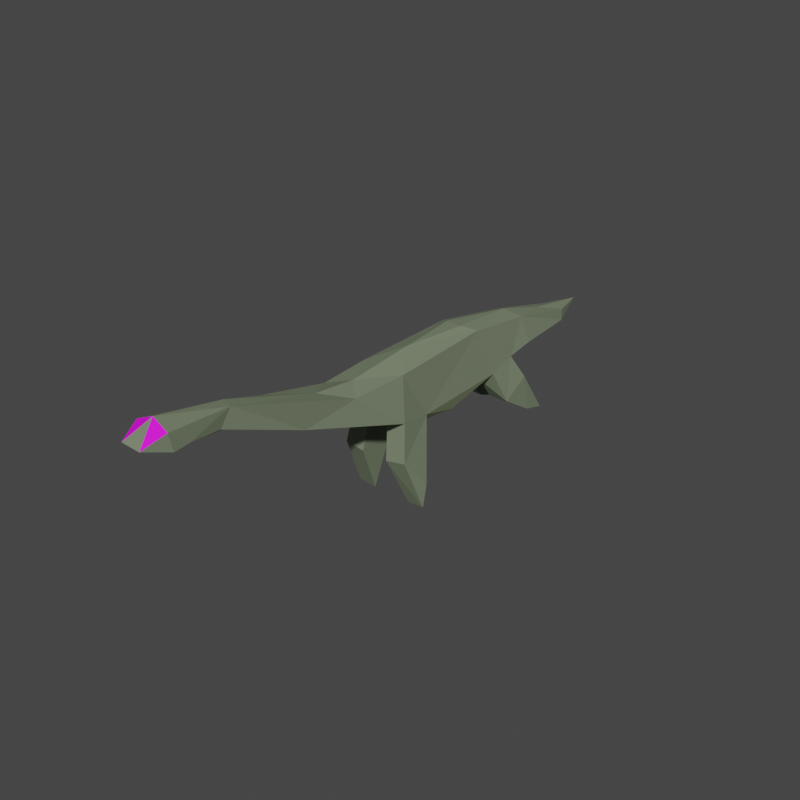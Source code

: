 # Source: SwimmyPlesiosaur.blend  (saved by Blender 2.83.19; exported with 4.5.12 LTS)
import bpy
from mathutils import Matrix  # noqa: F401  (used for matrix-valued properties, if any)

bpy.ops.wm.read_factory_settings(use_empty=True)
scene = bpy.context.scene
scene.name = 'Scene'

# ---- collections
col_collection = bpy.data.collections.new('Collection'); scene.collection.children.link(col_collection)

# ---- images (referenced by path relative to the original .blend; pixels are not part of the script)
import os
ASSET_DIR = os.environ.get("B2B_ASSET_DIR", "")  # directory of the original .blend (textures are referenced by path, not embedded)
HERE = os.path.dirname(os.path.abspath(__file__))  # packed textures are extracted next to this script under _unpacked/

def load_image(name, relpath, width, height, colorspace="sRGB"):
    """Load a texture the original file referenced (path relative to the .blend, or extracted next to this script)."""
    p = next((c for c in (os.path.join(HERE, relpath), os.path.join(ASSET_DIR, relpath)) if relpath and os.path.exists(c)), "")
    if p:
        img = bpy.data.images.load(p, check_existing=True)
        img.name = name
    else:  # same state as the original file: an image datablock whose file is absent (Cycles renders it pink)
        img = bpy.data.images.new(name, width, height)
        img.source = "FILE"
        img.filepath = "//" + (relpath or name)
    img.colorspace_settings.name = colorspace
    return img
img_eye_soft_shading_png = load_image('eye_soft_shading.png', 'Textures/eye_soft_shading.png', 1024, 1024, 'sRGB')

# ---- materials (node trees are filled in below, after node groups)
mat_topskin = bpy.data.materials.new('TopSkin')
mat_topskin.use_transparent_shadow = False
mat_bottomskin = bpy.data.materials.new('BottomSkin')
mat_bottomskin.use_transparent_shadow = False
mat_swimmyplesiosaureye = bpy.data.materials.new('SwimmyPlesiosaurEye')
mat_swimmyplesiosaureye.use_transparent_shadow = False

# ---- material node trees
mat_topskin.use_nodes = True; mat_topskin.node_tree.nodes.clear()
_N = mat_topskin.node_tree.nodes; _L = mat_topskin.node_tree.links
n0 = _N.new('ShaderNodeBsdfPrincipled'); n0.name = 'Principled BSDF'; n0.location = (10, 300)
n0.distribution = 'GGX'
n0.subsurface_method = 'BURLEY'
n0.inputs[0].default_value = (0.1912, 0.2307, 0.15, 1.0)
n0.inputs[3].default_value = 1.45
n0.inputs[27].default_value = (0.0, 0.0, 0.0, 1.0)
n0.inputs[28].default_value = 1.0
n1 = _N.new('ShaderNodeOutputMaterial'); n1.name = 'Material Output'; n1.location = (300, 300)
_L.new(n0.outputs[0], n1.inputs[0])
n1.is_active_output = True
mat_bottomskin.use_nodes = True; mat_bottomskin.node_tree.nodes.clear()
_N = mat_bottomskin.node_tree.nodes; _L = mat_bottomskin.node_tree.links
n0 = _N.new('ShaderNodeBsdfPrincipled'); n0.name = 'Principled BSDF'; n0.location = (10, 300)
n0.distribution = 'GGX'
n0.subsurface_method = 'BURLEY'
n0.inputs[0].default_value = (0.6356, 0.7613, 0.4307, 1.0)
n0.inputs[3].default_value = 1.45
n0.inputs[27].default_value = (0.0, 0.0, 0.0, 1.0)
n0.inputs[28].default_value = 1.0
n1 = _N.new('ShaderNodeOutputMaterial'); n1.name = 'Material Output'; n1.location = (300, 300)
_L.new(n0.outputs[0], n1.inputs[0])
n1.is_active_output = True
mat_swimmyplesiosaureye.use_nodes = True; mat_swimmyplesiosaureye.node_tree.nodes.clear()
_N = mat_swimmyplesiosaureye.node_tree.nodes; _L = mat_swimmyplesiosaureye.node_tree.links
n0 = _N.new('ShaderNodeBsdfPrincipled'); n0.name = 'Principled BSDF'; n0.location = (10, 300)
n0.distribution = 'GGX'
n0.subsurface_method = 'BURLEY'
n0.inputs[3].default_value = 1.45
n0.inputs[27].default_value = (0.0, 0.0, 0.0, 1.0)
n0.inputs[28].default_value = 1.0
n1 = _N.new('ShaderNodeOutputMaterial'); n1.name = 'Material Output'; n1.location = (300, 300)
n2 = _N.new('ShaderNodeTexImage'); n2.name = 'Image Texture'; n2.location = (-280, 280)
n2.image = img_eye_soft_shading_png
_L.new(n0.outputs[0], n1.inputs[0])
_L.new(n2.outputs[0], n0.inputs[0])
n1.is_active_output = True

# ---- world
world_world = bpy.data.worlds.new('World'); scene.world = world_world
world_world.use_nodes = True; world_world.node_tree.nodes.clear()
_N = world_world.node_tree.nodes; _L = world_world.node_tree.links
n0 = _N.new('ShaderNodeOutputWorld'); n0.name = 'World Output'; n0.location = (300, 300)
n1 = _N.new('ShaderNodeBackground'); n1.name = 'Background'; n1.location = (10, 300)
n1.inputs[0].default_value = (0.05088, 0.05088, 0.05088, 1.0)
_L.new(n1.outputs[0], n0.inputs[0])
n0.is_active_output = True
world_world.color = (0.05088, 0.05088, 0.05088)
world_world.use_sun_shadow = False
world_world.sun_shadow_jitter_overblur = 0.0

# ---- meshes
me_plane = bpy.data.meshes.new('Plane')
me_plane.from_pydata([(-5.714, 2.732, 1.297), (-4.267, -1.146, 1.621), (-7.127, -0.3325, 1.6), (-0.4092, -0.6333, 1.6), (1.883, -0.2605, 1.855), (1.382, 2.529, 1.479), (-10.82, 1.916, 0.9902), (-10.77, 0.3642, 1.6), (-11.98, -0.1112, 1.192), (-15.84, 0.7519, 0.8303), (-16.48, 0.01189, 0.7613), (8.524, 1.723, 0.7586), (4.791, 2.356, 1.415), (13.97, 3.991, 0.5822), (10.32, 4.013, 0.5853), (17.07, 4.414, 1.091), (17.49, 5.453, 1.082), (-0.4992, -0.7289, -1.609), (-5.718, 2.734, -1.293), (-7.08, -0.5606, -1.615), (1.895, -0.2547, -1.928), (1.516, 2.514, -1.497), (-8.98, -0.03167, -1.6), (-10.99, 1.848, -0.943), (-11.23, 0.134, -1.437), (-16.1, 0.7216, -0.8224), (-16.01, -0.05012, -0.8594), (8.532, 1.727, -0.7606), (5.238, 2.437, -1.308), (14.01, 4.002, -0.5812), (13.22, 4.898, -0.4751), (17.49, 5.452, -1.084), (18.81, 4.879, -0.6468), (1.902, -0.335, -0.6667), (1.902, -0.335, 0.6667), (-8.98, -1.032, 0.6667), (-11.05, -0.3316, -0.6967), (-11.07, -0.3231, 0.7063), (-5.158, 3.061, 0.5604), (-5.0, 3.064, -0.5246), (-18.86, 0.4975, -0.02305), (18.75, 4.894, 0.6834), (12.95, 3.519, 2.522e-07), (-7.127, -1.332, -0.6667), (-7.127, -1.332, 0.6667), (-10.17, 2.427, -0.05628), (12.94, 4.919, 0.2921), (17.4, 5.906, 1.519e-07), (-0.3395, -1.604, 0.7058), (-0.3691, -1.612, -0.6964), (-4.145, -2.157, -0.6494), (-4.422, -2.129, 0.6516), (3.996, 2.695, 2.875e-07), (16.26, 4.386, -1.002), (-0.5717, 3.112, 2.92e-07), (6.13, 0.6372, -1.326e-07), (-16.52, -0.3244, 0.001084), (6.936, 3.011, 3.686e-07), (17.23, 4.338, -1.059), (-14.09, 1.267, 2.828e-07), (-8.925, -0.1026, 1.686), (-8.309, -2.918, 2.012), (-10.06, -1.717, -2.0), (-8.162, -2.778, -2.0), (-9.293, -1.005, -0.666), (-12.24, -4.723, 0.7207), (-8.162, -2.778, -0.6667), (2.28, -2.869, -0.8641), (-10.56, -4.251, -2.009), (-12.33, -4.859, -0.7624), (-9.054, -3.508, 0.6251), (-10.44, -4.206, -0.6544), (-12.39, -4.98, 1.895), (2.242, -2.636, -2.219), (-12.26, -4.759, -1.913), (0.5487, -4.691, -2.479), (2.236, -2.668, 2.221), (2.277, -2.847, 0.9005), (0.7971, -6.029, 2.508), (0.7897, -6.169, 1.288), (0.7948, -6.182, -1.309), (0.8265, -6.109, -2.451)], [], [(2, 1, 0), (8, 6, 9), (10, 9, 40), (12, 4, 11), (14, 11, 13), (16, 15, 41), (17, 19, 18), (18, 21, 17), (22, 24, 23), (24, 26, 23), (26, 40, 25), (21, 28, 20), (28, 30, 27), (3, 5, 0, 1), (45, 39, 18), (46, 47, 30), (40, 26, 56), (49, 50, 17), (53, 42, 29), (59, 45, 23), (47, 31, 30), (55, 20, 27), (52, 57, 28), (42, 55, 27), (45, 18, 23), (57, 46, 30), (14, 46, 57), (15, 58, 32), (11, 55, 42), (58, 15, 53), (12, 57, 52), (48, 34, 77), (8, 56, 37), (11, 4, 55), (46, 16, 47), (13, 42, 15), (40, 56, 10), (47, 41, 32), (41, 15, 32), (55, 34, 33), (64, 22, 62), (35, 65, 60), (48, 79, 78), (49, 80, 67), (49, 17, 75), (60, 72, 61), (70, 61, 72), (75, 73, 81), (75, 81, 80), (0, 6, 60, 2), (5, 3, 4), (15, 16, 46, 13), (60, 6, 7), (7, 6, 8), (8, 9, 10), (5, 4, 12), (12, 11, 14), (14, 13, 46), (22, 23, 18, 19), (17, 21, 20), (53, 29, 30, 31), (26, 25, 23), (28, 27, 20), (30, 29, 27), (22, 64, 36, 24), (31, 58, 53), (31, 32, 58), (33, 20, 55), (21, 54, 52, 28), (47, 32, 31), (43, 19, 50), (18, 39, 54, 21), (26, 24, 36, 56), (73, 75, 17, 20), (63, 62, 22, 19), (50, 19, 17), (59, 23, 25), (57, 30, 28), (64, 43, 44, 35), (59, 25, 40), (42, 27, 29), (11, 42, 13), (9, 59, 40), (64, 66, 43), (38, 45, 6, 0), (14, 57, 12), (49, 33, 34, 48), (10, 56, 8), (59, 9, 6, 45), (37, 56, 36), (54, 38, 0, 5), (52, 54, 5, 12), (38, 54, 39), (15, 42, 53), (48, 3, 1, 51), (50, 49, 48, 51), (44, 51, 1, 2), (8, 37, 7), (43, 50, 51, 44), (37, 35, 60, 7), (41, 47, 16), (38, 39, 45), (36, 64, 35, 37), (68, 74, 62, 63), (4, 34, 55), (70, 65, 35, 44), (61, 70, 44, 2), (63, 19, 43, 66), (60, 61, 2), (76, 4, 3, 78), (49, 67, 33), (67, 73, 20, 33), (77, 34, 4, 76), (74, 69, 64, 62), (48, 78, 3), (60, 65, 72), (71, 66, 64, 69), (71, 68, 63, 66), (69, 74, 68, 71), (78, 79, 77, 76), (70, 72, 65), (75, 80, 49), (48, 77, 79), (81, 73, 67, 80)])
me_plane.polygons.foreach_set('material_index', [0, 0, 0, 0, 0, 0, 0, 0, 0, 0, 0, 0, 0, 0, 0, 0, 0, 1, 0, 0, 0, 0, 0, 1, 0, 0, 0, 1, 1, 1, 0, 0, 1, 0, 0, 0, 0, 0, 1, 1, 0, 0, 0, 0, 0, 0, 0, 0, 0, 0, 0, 0, 0, 0, 0, 0, 0, 0, 0, 0, 0, 0, 0, 0, 0, 0, 0, 1, 0, 2, 1, 0, 1, 0, 0, 1, 0, 0, 1, 0, 0, 0, 0, 0, 0, 0, 1, 1, 0, 1, 0, 0, 0, 1, 1, 1, 1, 0, 1, 0, 2, 0, 1, 0, 1, 0, 0, 0, 0, 0, 0, 0, 0, 0, 0, 0, 0, 0, 0, 0, 0, 0, 0, 0])
_uv = me_plane.uv_layers.new(name='UVMap')
_uv.uv.foreach_set('vector', [0.0, 0.0, 0.356, 0.0, 0.08492, 1.0, 0.0, 0.0, 0.0, 1.0, 0.0, 1.0, 0.0, 0.0, 0.0, 1.0, 0.0, -0.02126, 1.0, 1.0, 1.0, 0.0, 1.0, 0.0, 1.0, 1.0, 1.0, 0.0, 1.0, 0.0, 1.0, 1.0, 1.0, 0.0, 1.0, 0.3337, 1.0, 0.0, 0.0, 0.0, 0.08877, 1.0, 0.08877, 1.0, 1.0, 1.0, 1.0, 0.0, 0.0, 0.0, 0.0, 0.0, 0.0, 1.0, 0.0, 0.0, 0.0, 0.0, 0.0, 1.0, 0.0, 0.0, 0.0, -0.02126, 0.0, 1.0, 1.0, 1.0, 1.0, 1.0, 1.0, 0.0, 1.0, 1.0, 1.0, 1.0, 1.0, 0.0, 1.0, 0.0, 1.0, 1.0, 0.08492, 1.0, 0.356, 0.0, 0.0, 1.0, 0.0888, 1.0, 0.08877, 1.0, 1.0, 1.0, 1.0, 1.0, 1.0, 1.0, 0.0, -0.02126, 0.0, 0.0, 0.0, 0.0, 1.0, 0.0, 0.3496, 0.0, 1.0, 0.0, 1.0, 0.0, 1.0, 0.0, 1.0, 0.0, 0.0, 1.0, 0.0, 1.0, 0.0, 1.0, 1.0, 1.0, 1.0, 1.0, 1.0, 1.0, 1.0, 0.0, 1.0, 0.0, 1.0, 0.0, 1.0, 1.0, 1.0, 1.0, 1.0, 1.0, 1.0, 0.0, 1.0, 0.0, 1.0, 0.0, 0.0, 1.0, 0.08877, 1.0, 0.0, 1.0, 1.0, 1.0, 1.0, 1.0, 1.0, 1.0, 1.0, 1.0, 1.0, 1.0, 1.0, 1.0, 1.0, 0.0, 1.0, 0.0, 1.0, 0.2793, 1.0, 0.0, 1.0, 0.0, 1.0, 0.0, 1.0, 0.0, 1.0, 0.0, 1.0, 0.0, 1.0, 1.0, 1.0, 1.0, 1.0, 1.0, 1.0, 0.0, 1.0, 0.0, 1.0, 0.0, 0.0, 0.0, 0.0, 0.0, 0.0, 0.0, 1.0, 0.0, 1.0, 0.0, 1.0, 0.0, 1.0, 1.0, 1.0, 1.0, 1.0, 1.0, 1.0, 0.0, 1.0, 0.0, 1.0, 0.0, 0.0, -0.02126, 0.0, 0.0, 0.0, 0.0, 1.0, 1.0, 1.0, 0.3337, 1.0, 0.2793, 1.0, 0.3337, 1.0, 0.0, 1.0, 0.2793, 1.0, 0.0, 1.0, 0.0, 1.0, 0.0, 0.0, 0.0, 0.0, 0.0, 0.0, 0.0, 0.0, 0.0, 0.0, 0.0, 0.0, 0.0, 1.0, 0.0, 1.0, 0.0, 1.0, 0.0, 1.0, 0.0, 1.0, 0.0, 1.0, 0.0, 1.0, 0.0, 1.0, 0.0, 1.0, 0.0, 0.0, 0.0, 0.0, 0.0, 0.0, 0.0, 0.0, 0.0, 0.0, 0.0, 0.0, 0.0, 1.0, 0.0, 1.0, 0.0, 1.0, 0.0, 1.0, 0.0, 1.0, 0.0, 1.0, 0.0, 0.08492, 1.0, 0.0, 1.0, 0.0, 0.0, 0.0, 0.0, 1.0, 1.0, 1.0, 0.0, 1.0, 0.0, 1.0, 0.0, 1.0, 1.0, 1.0, 1.0, 1.0, 0.0, 0.0, 0.0, 0.0, 1.0, 0.0, 0.0, 0.0, 0.0, 0.0, 1.0, 0.0, 0.0, 0.0, 0.0, 0.0, 1.0, 0.0, 0.0, 1.0, 1.0, 1.0, 0.0, 1.0, 1.0, 1.0, 1.0, 1.0, 0.0, 1.0, 1.0, 1.0, 1.0, 1.0, 0.0, 1.0, 1.0, 0.0, 0.0, 0.0, 1.0, 0.08877, 1.0, 0.0, 0.0, 1.0, 0.0, 1.0, 1.0, 1.0, 0.0, 1.0, 0.0, 1.0, 0.0, 1.0, 1.0, 1.0, 1.0, 0.0, 0.0, 0.0, 1.0, 0.0, 1.0, 1.0, 1.0, 1.0, 0.0, 1.0, 0.0, 1.0, 1.0, 1.0, 0.0, 1.0, 0.0, 0.0, 0.0, 0.0, 0.0, 0.0, 0.0, 0.0, 0.0, 1.0, 1.0, 1.0, 0.0, 1.0, 0.0, 1.0, 1.0, 1.0, 0.2793, 1.0, 0.0, 1.0, 0.0, 1.0, 0.0, 1.0, 0.0, 1.0, 1.0, 1.0, 1.0, 1.0, 1.0, 1.0, 1.0, -0.1726, 0.3777, 1.117, -0.123, 0.886, 1.33, 0.0, 0.0, 0.0, 0.0, 0.3496, 0.0, 0.08877, 1.0, 0.0888, 1.0, 1.0, 1.0, 1.0, 1.0, 0.0, 0.0, 0.0, 0.0, 0.0, 0.0, 0.0, 0.0, 1.0, 0.0, 1.0, 0.0, 1.0, 0.0, 1.0, 0.0, 0.0, 0.0, 0.0, 0.0, 0.0, 0.0, 0.0, 0.0, 0.3496, 0.0, 0.0, 0.0, 1.0, 0.0, 0.0, 1.0, 0.0, 1.0, 0.0, 1.0, 1.0, 1.0, 1.0, 1.0, 1.0, 1.0, 0.0, 0.0, 0.0, 0.0, 0.0, 0.0, 0.0, 0.0, 0.0, 1.0, 0.0, 1.0, 0.0, -0.02126, 1.0, 0.0, 1.0, 0.0, 1.0, 0.0, 1.0, 0.0, 1.0, 0.0, 1.0, 0.0, 0.0, 1.0, 0.0, 1.0, 0.0, -0.02126, 0.0, 0.0, 0.0, 0.0, 0.0, 0.0, 0.1033, 1.0, 0.0, 1.0, 0.0, 1.0, 0.08492, 1.0, 1.0, 1.0, 1.0, 1.0, 1.0, 1.0, 1.0, 0.0, 1.0, 0.0, 1.0, 0.0, 1.0, 0.0, 0.0, 0.0, 0.0, 0.0, 0.0, 0.0, 0.0, 1.0, 0.0, 1.0, 0.0, 1.0, 0.0, 1.0, 0.0, 0.0, 0.0, 0.0, 0.0, 0.0, 1.0, 1.0, 0.1033, 1.0, 0.08492, 1.0, 1.0, 1.0, 1.0, 1.0, 1.0, 1.0, 1.0, 1.0, 1.0, 1.0, 0.1033, 1.0, 1.0, 1.0, 0.0888, 1.0, 1.0, 0.0, 1.0, 0.0, 1.0, 0.0, 1.0, 0.0, 1.0, 0.0, 0.356, 0.0, 0.2733, 0.0, 0.3496, 0.0, 1.0, 0.0, 1.0, 0.0, 0.2733, 0.0, 0.0, 0.0, 0.2733, 0.0, 0.356, 0.0, 0.0, 0.0, 0.0, 0.0, 0.0, 0.0, 0.0, 0.0, 0.0, 0.0, 0.3496, 0.0, 0.2733, 0.0, 0.0, 0.0, 0.0, 0.0, 0.0, 0.0, 0.0, 0.0, 0.0, 0.0, 1.127, -0.1205, -0.1352, 0.3773, 0.8891, 1.327, 0.1033, 1.0, 0.0888, 1.0, 0.0, 1.0, 0.0, 0.0, 0.0, 0.0, 0.0, 0.0, 0.0, 0.0, 0.0, 0.0, 0.0, 0.0, 0.0, 0.0, 0.0, 0.0, 1.0, 0.0, 1.0, 0.0, 1.0, 0.0, 0.0, 0.0, 0.0, 0.0, 0.0, 0.0, 0.0, 0.0, 0.0, 0.0, 0.0, 0.0, 0.0, 0.0, 0.0, 0.0, 0.0, 0.0, 0.0, 0.0, 0.0, 0.0, 0.0, 0.0, 0.0, 0.0, 0.0, 0.0, 0.0, 0.0, 1.0, 0.0, 1.0, 0.0, 1.0, 0.0, 1.0, 0.0, 1.0, 0.0, 1.0, 0.0, 1.0, 0.0, 1.0, 0.0, 1.0, 0.0, 1.0, 0.0, 1.0, 0.0, 1.0, 0.0, 1.0, 0.0, 1.0, 0.0, 1.0, 0.0, 0.0, 0.0, 0.0, 0.0, 0.0, 0.0, 0.0, 0.0, 1.0, 0.0, 1.0, 0.0, 1.0, 0.0, 0.0, 0.0, 0.0, 0.0, 0.0, 0.0, 0.0, 0.0, 0.0, 0.0, 0.0, 0.0, 0.0, 0.0, 0.0, 0.0, 0.0, 0.0, 0.0, 0.0, 0.0, 0.0, 0.0, 0.0, 0.0, 0.0, 0.0, 0.0, 0.0, 0.0, 1.0, 0.0, 1.0, 0.0, 1.0, 0.0, 1.0, 0.0, 0.0, 0.0, 0.0, 0.0, 0.0, 0.0, 1.0, 0.0, 1.0, 0.0, 1.0, 0.0, 1.0, 0.0, 1.0, 0.0, 1.0, 0.0, 1.0, 0.0, 1.0, 0.0, 1.0, 0.0, 1.0, 0.0])
_ca = me_plane.color_attributes.new('Col', 'BYTE_COLOR', 'CORNER')
_ca.data.foreach_set('color', [1.0, 1.0, 1.0, 1.0, 1.0, 1.0, 1.0, 1.0, 1.0, 1.0, 1.0, 1.0, 1.0, 1.0, 1.0, 1.0, 1.0, 1.0, 1.0, 1.0, 1.0, 1.0, 1.0, 1.0, 1.0, 1.0, 1.0, 1.0, 1.0, 1.0, 1.0, 1.0, 1.0, 1.0, 1.0, 1.0, 1.0, 1.0, 1.0, 1.0, 1.0, 1.0, 1.0, 1.0, 1.0, 1.0, 1.0, 1.0, 1.0, 1.0, 1.0, 1.0, 1.0, 1.0, 1.0, 1.0, 1.0, 1.0, 1.0, 1.0, 1.0, 1.0, 1.0, 1.0, 1.0, 1.0, 1.0, 1.0, 1.0, 1.0, 1.0, 1.0, 1.0, 1.0, 1.0, 1.0, 1.0, 1.0, 1.0, 1.0, 1.0, 1.0, 1.0, 1.0, 1.0, 1.0, 1.0, 1.0, 1.0, 1.0, 1.0, 1.0, 1.0, 1.0, 1.0, 1.0, 1.0, 1.0, 1.0, 1.0, 1.0, 1.0, 1.0, 1.0, 1.0, 1.0, 1.0, 1.0, 1.0, 1.0, 1.0, 1.0, 1.0, 1.0, 1.0, 1.0, 1.0, 1.0, 1.0, 1.0, 1.0, 1.0, 1.0, 1.0, 1.0, 1.0, 1.0, 1.0, 1.0, 1.0, 1.0, 1.0, 1.0, 1.0, 1.0, 1.0, 1.0, 1.0, 1.0, 1.0, 1.0, 1.0, 1.0, 1.0, 1.0, 1.0, 1.0, 1.0, 1.0, 1.0, 1.0, 1.0, 1.0, 1.0, 1.0, 1.0, 1.0, 1.0, 1.0, 1.0, 1.0, 1.0, 1.0, 1.0, 1.0, 1.0, 1.0, 1.0, 1.0, 1.0, 1.0, 1.0, 1.0, 1.0, 1.0, 1.0, 1.0, 1.0, 1.0, 1.0, 1.0, 1.0, 1.0, 1.0, 1.0, 1.0, 1.0, 1.0, 1.0, 1.0, 1.0, 1.0, 1.0, 1.0, 1.0, 1.0, 1.0, 1.0, 1.0, 1.0, 1.0, 1.0, 1.0, 1.0, 1.0, 1.0, 1.0, 1.0, 1.0, 1.0, 1.0, 1.0, 1.0, 1.0, 1.0, 1.0, 1.0, 1.0, 1.0, 1.0, 1.0, 1.0, 1.0, 1.0, 1.0, 1.0, 1.0, 1.0, 1.0, 1.0, 1.0, 1.0, 1.0, 1.0, 1.0, 1.0, 1.0, 1.0, 1.0, 1.0, 1.0, 1.0, 1.0, 1.0, 1.0, 1.0, 1.0, 1.0, 1.0, 1.0, 1.0, 1.0, 1.0, 1.0, 1.0, 1.0, 1.0, 1.0, 1.0, 1.0, 1.0, 1.0, 1.0, 1.0, 1.0, 1.0, 1.0, 1.0, 1.0, 1.0, 1.0, 1.0, 1.0, 1.0, 1.0, 1.0, 1.0, 1.0, 1.0, 1.0, 1.0, 1.0, 1.0, 1.0, 1.0, 1.0, 1.0, 1.0, 1.0, 1.0, 1.0, 1.0, 1.0, 1.0, 1.0, 1.0, 1.0, 1.0, 1.0, 1.0, 1.0, 1.0, 1.0, 1.0, 1.0, 1.0, 1.0, 1.0, 1.0, 1.0, 1.0, 1.0, 1.0, 1.0, 1.0, 1.0, 1.0, 1.0, 1.0, 1.0, 1.0, 1.0, 1.0, 1.0, 1.0, 1.0, 1.0, 1.0, 1.0, 1.0, 1.0, 1.0, 1.0, 1.0, 1.0, 1.0, 1.0, 1.0, 1.0, 1.0, 1.0, 1.0, 1.0, 1.0, 1.0, 1.0, 1.0, 1.0, 1.0, 1.0, 1.0, 1.0, 1.0, 1.0, 1.0, 1.0, 1.0, 1.0, 1.0, 1.0, 1.0, 1.0, 1.0, 1.0, 1.0, 1.0, 1.0, 1.0, 1.0, 1.0, 1.0, 1.0, 1.0, 1.0, 1.0, 1.0, 1.0, 1.0, 1.0, 1.0, 1.0, 1.0, 1.0, 1.0, 1.0, 1.0, 1.0, 1.0, 1.0, 1.0, 1.0, 1.0, 1.0, 1.0, 1.0, 1.0, 1.0, 1.0, 1.0, 1.0, 1.0, 1.0, 1.0, 1.0, 1.0, 1.0, 1.0, 1.0, 1.0, 1.0, 1.0, 1.0, 1.0, 1.0, 1.0, 1.0, 1.0, 1.0, 1.0, 1.0, 1.0, 1.0, 1.0, 1.0, 1.0, 1.0, 1.0, 1.0, 1.0, 1.0, 1.0, 1.0, 1.0, 1.0, 1.0, 1.0, 1.0, 1.0, 1.0, 1.0, 1.0, 1.0, 1.0, 1.0, 1.0, 1.0, 1.0, 1.0, 1.0, 1.0, 1.0, 1.0, 1.0, 1.0, 1.0, 1.0, 1.0, 1.0, 1.0, 1.0, 1.0, 1.0, 1.0, 1.0, 1.0, 1.0, 1.0, 1.0, 1.0, 1.0, 1.0, 1.0, 1.0, 1.0, 1.0, 1.0, 1.0, 1.0, 1.0, 1.0, 1.0, 1.0, 1.0, 1.0, 1.0, 1.0, 1.0, 1.0, 1.0, 1.0, 1.0, 1.0, 1.0, 1.0, 1.0, 1.0, 1.0, 1.0, 1.0, 1.0, 1.0, 1.0, 1.0, 1.0, 1.0, 1.0, 1.0, 1.0, 1.0, 1.0, 1.0, 1.0, 1.0, 1.0, 1.0, 1.0, 1.0, 1.0, 1.0, 1.0, 1.0, 1.0, 1.0, 1.0, 1.0, 1.0, 1.0, 1.0, 1.0, 1.0, 1.0, 1.0, 1.0, 1.0, 1.0, 1.0, 1.0, 1.0, 1.0, 1.0, 1.0, 1.0, 1.0, 1.0, 1.0, 1.0, 1.0, 1.0, 1.0, 1.0, 1.0, 1.0, 1.0, 1.0, 1.0, 1.0, 1.0, 1.0, 1.0, 1.0, 1.0, 1.0, 1.0, 1.0, 1.0, 1.0, 1.0, 1.0, 1.0, 1.0, 1.0, 1.0, 1.0, 1.0, 1.0, 1.0, 1.0, 1.0, 1.0, 1.0, 1.0, 1.0, 1.0, 1.0, 1.0, 1.0, 1.0, 1.0, 1.0, 1.0, 1.0, 1.0, 1.0, 1.0, 1.0, 1.0, 1.0, 1.0, 1.0, 1.0, 1.0, 1.0, 1.0, 1.0, 1.0, 1.0, 1.0, 1.0, 1.0, 1.0, 1.0, 1.0, 1.0, 1.0, 1.0, 1.0, 1.0, 1.0, 1.0, 1.0, 1.0, 1.0, 1.0, 1.0, 1.0, 1.0, 1.0, 1.0, 1.0, 1.0, 1.0, 1.0, 1.0, 1.0, 1.0, 1.0, 1.0, 1.0, 1.0, 1.0, 1.0, 1.0, 1.0, 1.0, 1.0, 1.0, 1.0, 1.0, 1.0, 1.0, 1.0, 1.0, 1.0, 1.0, 1.0, 1.0, 1.0, 1.0, 1.0, 1.0, 1.0, 1.0, 1.0, 1.0, 1.0, 1.0, 1.0, 1.0, 1.0, 1.0, 1.0, 1.0, 1.0, 1.0, 1.0, 1.0, 1.0, 1.0, 1.0, 1.0, 1.0, 1.0, 1.0, 1.0, 1.0, 1.0, 1.0, 1.0, 1.0, 1.0, 1.0, 1.0, 1.0, 1.0, 1.0, 1.0, 1.0, 1.0, 1.0, 1.0, 1.0, 1.0, 1.0, 1.0, 1.0, 1.0, 1.0, 1.0, 1.0, 1.0, 1.0, 1.0, 1.0, 1.0, 1.0, 1.0, 1.0, 1.0, 1.0, 1.0, 1.0, 1.0, 1.0, 1.0, 1.0, 1.0, 1.0, 1.0, 1.0, 1.0, 1.0, 1.0, 1.0, 1.0, 1.0, 1.0, 1.0, 1.0, 1.0, 1.0, 1.0, 1.0, 1.0, 1.0, 1.0, 1.0, 1.0, 1.0, 1.0, 1.0, 1.0, 1.0, 1.0, 1.0, 1.0, 1.0, 1.0, 1.0, 1.0, 1.0, 1.0, 1.0, 1.0, 1.0, 1.0, 1.0, 1.0, 1.0, 1.0, 1.0, 1.0, 1.0, 1.0, 1.0, 1.0, 1.0, 1.0, 1.0, 1.0, 1.0, 1.0, 1.0, 1.0, 1.0, 1.0, 1.0, 1.0, 1.0, 1.0, 1.0, 1.0, 1.0, 1.0, 1.0, 1.0, 1.0, 1.0, 1.0, 1.0, 1.0, 1.0, 1.0, 1.0, 1.0, 1.0, 1.0, 1.0, 1.0, 1.0, 1.0, 1.0, 1.0, 1.0, 1.0, 1.0, 1.0, 1.0, 1.0, 1.0, 1.0, 1.0, 1.0, 1.0, 1.0, 1.0, 1.0, 1.0, 1.0, 1.0, 1.0, 1.0, 1.0, 1.0, 1.0, 1.0, 1.0, 1.0, 1.0, 1.0, 1.0, 1.0, 1.0, 1.0, 1.0, 1.0, 1.0, 1.0, 1.0, 1.0, 1.0, 1.0, 1.0, 1.0, 1.0, 1.0, 1.0, 1.0, 1.0, 1.0, 1.0, 1.0, 1.0, 1.0, 1.0, 1.0, 1.0, 1.0, 1.0, 1.0, 1.0, 1.0, 1.0, 1.0, 1.0, 1.0, 1.0, 1.0, 1.0, 1.0, 1.0, 1.0, 1.0, 1.0, 1.0, 1.0, 1.0, 1.0, 1.0, 1.0, 1.0, 1.0, 1.0, 1.0, 1.0, 1.0, 1.0, 1.0, 1.0, 1.0, 1.0, 1.0, 1.0, 1.0, 1.0, 1.0, 1.0, 1.0, 1.0, 1.0, 1.0, 1.0, 1.0, 1.0, 1.0, 1.0, 1.0, 1.0, 1.0, 1.0, 1.0, 1.0, 1.0, 1.0, 1.0, 1.0, 1.0, 1.0, 1.0, 1.0, 1.0, 1.0, 1.0, 1.0, 1.0, 1.0, 1.0, 1.0, 1.0, 1.0, 1.0, 1.0, 1.0, 1.0, 1.0, 1.0, 1.0, 1.0, 1.0, 1.0, 1.0, 1.0, 1.0, 1.0, 1.0, 1.0, 1.0, 1.0, 1.0, 1.0, 1.0, 1.0, 1.0, 1.0, 1.0, 1.0, 1.0, 1.0, 1.0, 1.0, 1.0, 1.0, 1.0, 1.0, 1.0, 1.0, 1.0, 1.0, 1.0, 1.0, 1.0, 1.0, 1.0, 1.0, 1.0, 1.0, 1.0, 1.0, 1.0, 1.0, 1.0, 1.0, 1.0, 1.0, 1.0, 1.0, 1.0, 1.0, 1.0, 1.0, 1.0, 1.0, 1.0, 1.0, 1.0, 1.0, 1.0, 1.0, 1.0, 1.0, 1.0, 1.0, 1.0, 1.0, 1.0, 1.0, 1.0, 1.0, 1.0, 1.0, 1.0, 1.0, 1.0, 1.0, 1.0, 1.0, 1.0, 1.0, 1.0, 1.0, 1.0, 1.0, 1.0, 1.0, 1.0, 1.0, 1.0, 1.0, 1.0, 1.0, 1.0, 1.0, 1.0, 1.0, 1.0, 1.0, 1.0, 1.0, 1.0, 1.0, 1.0, 1.0, 1.0, 1.0, 1.0, 1.0, 1.0, 1.0, 1.0, 1.0, 1.0, 1.0, 1.0, 1.0, 1.0, 1.0, 1.0, 1.0, 1.0, 1.0, 1.0, 1.0, 1.0, 1.0, 1.0, 1.0, 1.0, 1.0, 1.0, 1.0, 1.0, 1.0, 1.0, 1.0, 1.0, 1.0, 1.0, 1.0, 1.0, 1.0, 1.0, 1.0, 1.0, 1.0, 1.0, 1.0, 1.0, 1.0, 1.0, 1.0, 1.0, 1.0, 1.0, 1.0, 1.0, 1.0, 1.0, 1.0, 1.0, 1.0, 1.0, 1.0, 1.0, 1.0, 1.0, 1.0, 1.0, 1.0, 1.0, 1.0, 1.0, 1.0, 1.0, 1.0, 1.0, 1.0, 1.0, 1.0, 1.0, 1.0, 1.0, 1.0, 1.0, 1.0, 1.0, 1.0, 1.0, 1.0, 1.0, 1.0, 1.0, 1.0, 1.0, 1.0, 1.0, 1.0, 1.0, 1.0, 1.0, 1.0, 1.0, 1.0, 1.0, 1.0, 1.0, 1.0, 1.0, 1.0, 1.0, 1.0, 1.0, 1.0, 1.0, 1.0, 1.0, 1.0, 1.0, 1.0, 1.0, 1.0, 1.0, 1.0, 1.0, 1.0, 1.0, 1.0, 1.0, 1.0, 1.0, 1.0, 1.0, 1.0, 1.0, 1.0, 1.0, 1.0, 1.0, 1.0, 1.0, 1.0, 1.0, 1.0, 1.0, 1.0, 1.0, 1.0, 1.0, 1.0, 1.0, 1.0, 1.0, 1.0, 1.0, 1.0, 1.0, 1.0, 1.0, 1.0, 1.0, 1.0, 1.0, 1.0, 1.0, 1.0, 1.0, 1.0, 1.0, 1.0, 1.0, 1.0, 1.0, 1.0, 1.0, 1.0, 1.0, 1.0, 1.0, 1.0, 1.0, 1.0, 1.0, 1.0, 1.0, 1.0, 1.0, 1.0, 1.0, 1.0, 1.0, 1.0, 1.0, 1.0, 1.0, 1.0, 1.0, 1.0, 1.0, 1.0, 1.0, 1.0, 1.0, 1.0, 1.0, 1.0, 1.0, 1.0, 1.0, 1.0, 1.0, 1.0, 1.0, 1.0, 1.0, 1.0, 1.0, 1.0, 1.0, 1.0, 1.0, 1.0, 1.0, 1.0, 1.0, 1.0, 1.0, 1.0, 1.0, 1.0, 1.0, 1.0, 1.0, 1.0, 1.0, 1.0, 1.0, 1.0, 1.0, 1.0, 1.0, 1.0, 1.0, 1.0, 1.0, 1.0, 1.0, 1.0, 1.0, 1.0, 1.0, 1.0, 1.0, 1.0, 1.0, 1.0, 1.0, 1.0, 1.0, 1.0, 1.0, 1.0, 1.0, 1.0, 1.0, 1.0, 1.0, 1.0, 1.0, 1.0, 1.0, 1.0, 1.0, 1.0, 1.0, 1.0, 1.0, 1.0, 1.0, 1.0, 1.0, 1.0, 1.0, 1.0, 1.0, 1.0, 1.0, 1.0, 1.0, 1.0, 1.0, 1.0, 1.0, 1.0, 1.0, 1.0, 1.0, 1.0, 1.0, 1.0, 1.0, 1.0, 1.0, 1.0, 1.0, 1.0, 1.0, 1.0, 1.0, 1.0, 1.0, 1.0, 1.0, 1.0, 1.0, 1.0, 1.0, 1.0, 1.0, 1.0, 1.0, 1.0, 1.0, 1.0, 1.0, 1.0, 1.0, 1.0, 1.0, 1.0, 1.0, 1.0, 1.0, 1.0, 1.0, 1.0, 1.0, 1.0, 1.0, 1.0, 1.0, 1.0, 1.0, 1.0, 1.0, 1.0, 1.0, 1.0, 1.0, 1.0, 1.0, 1.0, 1.0, 1.0, 1.0, 1.0, 1.0, 1.0, 1.0, 1.0, 1.0, 1.0, 1.0, 1.0, 1.0, 1.0, 1.0, 1.0, 1.0, 1.0, 1.0, 1.0, 1.0, 1.0, 1.0, 1.0, 1.0, 1.0, 1.0, 1.0, 1.0, 1.0, 1.0, 1.0, 1.0, 1.0, 1.0, 1.0, 1.0, 1.0, 1.0, 1.0, 1.0, 1.0, 1.0, 1.0, 1.0, 1.0, 1.0, 1.0, 1.0, 1.0, 1.0, 1.0, 1.0, 1.0, 1.0, 1.0, 1.0, 1.0, 1.0, 1.0, 1.0, 1.0, 1.0, 1.0, 1.0, 1.0, 1.0, 1.0, 1.0, 1.0, 1.0, 1.0, 1.0, 1.0, 1.0, 1.0, 1.0, 1.0, 1.0, 1.0, 1.0, 1.0, 1.0, 1.0, 1.0, 1.0, 1.0, 1.0, 1.0, 1.0, 1.0, 1.0, 1.0, 1.0, 1.0, 1.0, 1.0, 1.0, 1.0, 1.0, 1.0, 1.0, 1.0, 1.0, 1.0, 1.0, 1.0, 1.0, 1.0, 1.0, 1.0, 1.0, 1.0, 1.0, 1.0, 1.0, 1.0, 1.0, 1.0, 1.0, 1.0, 1.0, 1.0, 1.0, 1.0, 1.0, 1.0, 1.0, 1.0, 1.0, 1.0, 1.0, 1.0, 1.0, 1.0, 1.0, 1.0, 1.0, 1.0, 1.0, 1.0, 1.0, 1.0, 1.0, 1.0, 1.0, 1.0, 1.0, 1.0, 1.0, 1.0, 1.0, 1.0, 1.0, 1.0, 1.0, 1.0, 1.0, 1.0, 1.0, 1.0, 1.0, 1.0, 1.0, 1.0, 1.0, 1.0, 1.0, 1.0, 1.0, 1.0, 1.0, 1.0, 1.0, 1.0, 1.0, 1.0, 1.0, 1.0, 1.0, 1.0, 1.0, 1.0, 1.0, 1.0, 1.0, 1.0, 1.0, 1.0, 1.0, 1.0, 1.0, 1.0, 1.0, 1.0, 1.0, 1.0, 1.0, 1.0, 1.0, 1.0, 1.0, 1.0, 1.0, 1.0, 1.0, 1.0, 1.0, 1.0, 1.0, 1.0, 1.0, 1.0, 1.0, 1.0, 1.0, 1.0, 1.0, 1.0, 1.0, 1.0, 1.0, 1.0, 1.0, 1.0, 1.0, 1.0, 1.0, 1.0, 1.0, 1.0, 1.0, 1.0])
me_plane.materials.append(mat_topskin)
me_plane.materials.append(mat_bottomskin)
me_plane.materials.append(mat_swimmyplesiosaureye)
me_plane.use_remesh_fix_poles = True
me_plane.use_remesh_preserve_attributes = False
me_plane.use_mirror_vertex_groups = False
me_plane.update()
arm_armature = bpy.data.armatures.new('Armature')  # bones are not reproduced

# ---- objects
ob_swimmyplesiosaurmesh = bpy.data.objects.new('SwimmyPlesiosaurMesh', me_plane)
ob_armature = bpy.data.objects.new('Armature', arm_armature)

# ---- transforms, parenting, visibility, modifiers, constraints
ob_swimmyplesiosaurmesh.parent = ob_armature
ob_swimmyplesiosaurmesh.matrix_parent_inverse = Matrix(((1.0, -0.0, 0.0, -2.52e-16), (-0.0, 1.0, -0.0, -7.719), (0.0, -0.0, 1.0, -1.135), (-0.0, 0.0, -0.0, 1.0)))
ob_swimmyplesiosaurmesh.location = (0.0, 0.0, 0.0)
ob_swimmyplesiosaurmesh.rotation_euler = (1.571, 0.0, -1.571)
ob_swimmyplesiosaurmesh.lineart.crease_threshold = 0.0
_vg = ob_swimmyplesiosaurmesh.vertex_groups.new(name='Body')
_vg = ob_swimmyplesiosaurmesh.vertex_groups.new(name='Chest')
for _i, _w in zip([4, 5, 11, 12, 13, 14, 15, 16, 20, 21, 27, 28, 29, 30, 31, 32, 41, 42, 46, 47, 52, 53, 54, 55, 57, 58], [0.007376, 0.0388, 0.2445, 0.2393, 0.0, 0.0, 0.0, 0.0, 0.01283, 0.04293, 0.3165, 0.4574, 0.0, 0.0, 0.0, 0.0, 0.0, 0.0, 0.0, 0.0, 0.3622, 0.0, 0.01109, 0.4121, 0.1823, 0.0]): _vg.add([_i], _w, 'REPLACE')
_vg = ob_swimmyplesiosaurmesh.vertex_groups.new(name='Neck.001')
for _i, _w in zip([0, 1, 2, 3, 4, 5, 6, 7, 8, 11, 12, 13, 14, 15, 16, 17, 18, 20, 21, 27, 28, 29, 30, 31, 32, 33, 34, 35, 37, 38, 39, 41, 42, 44, 45, 46, 47, 48, 49, 52, 53, 54, 55, 57, 58, 60, 61, 62, 65, 67, 68, 69, 70, 71, 73, 74, 75, 76, 77, 78, 79, 80, 81], [0.0, 0.0, 0.0, 0.0, 0.0, 0.0, 0.0, 0.0, 0.0, 0.3904, 0.01103, 0.3661, 0.1961, 0.2485, 0.239, 0.0, 0.004506, 0.0, 0.0, 0.342, 0.2695, 0.1568, 0.1892, 0.2452, 0.2349, 0.01282, 0.0, 0.0, 0.0, 0.01228, 0.02908, 0.2326, 0.2842, 0.0, 0.0, 0.4286, 0.2316, 0.0, 0.0, 0.2863, 0.2486, 0.0, 0.2847, 0.5643, 0.2541, 0.0, 0.0, 0.0, 0.0, 0.0, 0.0, 0.0, 0.0, 0.0, 0.0, 0.0, 0.0, 0.0, 0.0, 0.0, 0.0, 0.0, 0.0]): _vg.add([_i], _w, 'REPLACE')
_vg = ob_swimmyplesiosaurmesh.vertex_groups.new(name='Neck.002')
for _i, _w in zip([3, 4, 5, 11, 12, 13, 14, 15, 16, 17, 20, 21, 27, 28, 29, 30, 31, 32, 33, 34, 41, 42, 46, 47, 48, 49, 52, 53, 55, 57, 58], [0.0, 0.0, 0.00989, 0.0, 0.0, 0.0, 0.0, 0.0, 0.0, 0.0, 0.0, 0.0, 0.0, 0.0, 0.0, 0.0, 0.0, 0.0, 0.0, 0.0, 0.0, 0.0, 0.0, 0.0, 0.0, 0.0, 0.0, 0.1697, 0.0, 0.0, 0.2292]): _vg.add([_i], _w, 'REPLACE')
_vg = ob_swimmyplesiosaurmesh.vertex_groups.new(name='Head')
for _i, _w in zip([3, 4, 5, 11, 12, 13, 14, 15, 16, 17, 20, 21, 27, 28, 29, 30, 31, 32, 33, 34, 41, 42, 46, 47, 48, 49, 52, 53, 54, 55, 57, 58, 67, 73, 76, 77], [0.0, 0.0, 0.0, 0.0, 0.0, 0.0, 0.0, 0.3708, 0.3648, 0.0, 0.0, 0.0, 0.0, 0.0, 0.0, 0.0, 0.3585, 0.3891, 0.0, 0.0, 0.3917, 0.0, 0.0, 0.3595, 0.0, 0.0, 0.0, 0.3668, 0.0, 0.0, 0.0, 0.3644, 0.0, 0.0, 0.0, 0.0]): _vg.add([_i], _w, 'REPLACE')
_vg = ob_swimmyplesiosaurmesh.vertex_groups.new(name='Shoulder.L')
_vg = ob_swimmyplesiosaurmesh.vertex_groups.new(name='Forearem.L')
for _i, _w in zip([0, 1, 2, 3, 4, 5, 6, 11, 12, 14, 17, 18, 19, 20, 21, 23, 27, 28, 33, 34, 35, 38, 39, 43, 44, 45, 48, 49, 50, 51, 52, 54, 55, 57, 60, 61, 62, 63, 64, 65, 66, 67, 68, 69, 70, 71, 73, 74, 75, 76, 77, 78, 79, 80, 81], [0.0, 0.0, 0.0, 0.0, 0.0, 0.0, 0.0, 0.0, 0.0, 0.004033, 0.0, 0.0, 0.0, 0.0209, 0.0, 0.0, 0.0, 0.0, 0.0, 0.0, 0.0, 0.0, 0.0, 0.0, 0.0, 0.0, 0.0, 0.0, 0.0, 0.0, 0.0, 0.0, 0.0, 0.0, 0.0, 0.0, 0.0, 0.0, 0.0, 0.0, 0.0, 0.08795, 0.0, 0.0, 0.0, 0.0, 0.1299, 0.0, 0.1347, 0.0, 0.0, 0.0, 0.0, 0.03317, 0.0]): _vg.add([_i], _w, 'REPLACE')
_vg = ob_swimmyplesiosaurmesh.vertex_groups.new(name='FrontFlipper.L')
for _i, _w in zip([0, 1, 2, 3, 4, 5, 6, 8, 11, 12, 13, 14, 17, 18, 20, 21, 22, 23, 24, 27, 28, 29, 30, 33, 34, 35, 36, 38, 39, 42, 43, 44, 45, 46, 48, 49, 50, 51, 52, 54, 55, 57, 59, 60, 61, 62, 63, 64, 65, 66, 67, 68, 69, 70, 71, 73, 74, 75, 76, 77, 78, 79, 80, 81], [0.0, 0.0, 0.0, 0.0, 0.0, 0.0, 0.0, 0.0, 0.0, 0.0, 0.0, 0.0, 0.0, 0.0, 0.0, 0.0, 0.0, 0.0, 0.0, 0.0, 0.0, 0.0, 0.0, 0.04851, 0.0, 0.0, 0.0, 0.0, 0.0, 0.0, 0.0, 0.0, 0.0, 0.0, 0.0, 0.0, 0.0, 0.0, 0.0, 0.0, 0.0, 0.0, 0.0, 0.0, 0.0, 0.0, 0.0, 0.0, 0.0, 0.0, 0.0, 0.0, 0.0, 0.0, 0.0, 0.0, 0.0, 0.1413, 0.0, 0.0, 0.0, 0.0, 0.2693, 0.1294]): _vg.add([_i], _w, 'REPLACE')
_vg = ob_swimmyplesiosaurmesh.vertex_groups.new(name='Shoulder.R')
for _i, _w in zip([12], [0.02447]): _vg.add([_i], _w, 'REPLACE')
_vg = ob_swimmyplesiosaurmesh.vertex_groups.new(name='Forearem.R')
for _i, _w in zip([0, 1, 2, 3, 4, 5, 6, 7, 11, 12, 17, 18, 20, 21, 27, 28, 33, 34, 35, 38, 39, 44, 45, 48, 49, 50, 51, 52, 54, 55, 57, 60, 67, 73, 75, 76, 77, 78, 79, 80, 81], [0.0, 0.0, 0.0, 0.01952, 0.0, 0.0, 0.0, 0.0, 0.01868, 0.0, 0.0, 0.0, 0.0, 0.0, 0.0255, 0.05006, 0.0, 0.0, 0.0, 0.0, 0.0, 0.0, 0.0, 0.0, 0.0, 0.0, 0.0, 0.0, 0.006902, 0.0, 0.03609, 0.0, 0.0, 0.0, 0.02216, 0.2635, 0.3718, 0.0, 0.0, 0.0, 0.0]): _vg.add([_i], _w, 'REPLACE')
_vg = ob_swimmyplesiosaurmesh.vertex_groups.new(name='FrontFlipper.R')
for _i, _w in zip([0, 1, 2, 3, 4, 5, 6, 7, 9, 10, 11, 12, 13, 14, 15, 16, 17, 18, 19, 20, 21, 22, 23, 25, 26, 27, 28, 29, 30, 33, 34, 35, 37, 38, 39, 42, 43, 44, 45, 46, 47, 48, 49, 50, 51, 52, 53, 54, 55, 56, 57, 58, 59, 60, 61, 62, 63, 64, 65, 66, 67, 68, 70, 71, 72, 73, 75, 76, 77, 78, 79, 80, 81], [0.0, 0.0, 0.0, 0.0, 0.0, 0.0, 0.0, 0.0, 0.0, 0.0, 0.0, 0.0, 0.0, 0.0, 0.0, 0.0, 0.0, 0.0, 0.0, 0.0, 0.0, 0.0, 0.0, 0.0, 0.0, 0.0, 0.0, 0.0, 0.0, 0.0, 0.0, 0.0, 0.0, 0.0, 0.0, 0.0, 0.0, 0.0, 0.0, 0.0, 0.0, 0.0, 0.0, 0.0, 0.0, 0.0, 0.0, 0.0, 0.0, 0.0, 0.0, 0.0, 0.0, 0.0, 0.0, 0.0, 0.0, 0.0, 0.0, 0.0, 0.0, 0.0, 0.0, 0.0, 0.0, 0.0, 0.003317, 0.0, 0.0, 0.3418, 0.02823, 0.0, 0.0]): _vg.add([_i], _w, 'REPLACE')
_vg = ob_swimmyplesiosaurmesh.vertex_groups.new(name='Hind')
for _i, _w in zip([0, 2, 6, 7, 8, 9, 10, 18, 22, 23, 24, 25, 26, 35, 36, 37, 38, 39, 40, 43, 45, 56, 59, 60, 63, 64, 66], [0.2886, 0.06156, 0.1615, 0.2989, 0.2808, 0.06081, 0.05992, 0.003286, 0.5958, 0.01605, 0.2772, 0.05996, 0.05465, 0.000406, 0.2941, 0.2448, 0.07969, 0.01982, 0.07247, 0.0053, 0.4306, 0.05745, 0.03129, 0.2917, 0.03773, 0.01792, 0.2986]): _vg.add([_i], _w, 'REPLACE')
_vg = ob_swimmyplesiosaurmesh.vertex_groups.new(name='Tail.001')
for _i, _w in zip([0, 2, 6, 7, 8, 9, 10, 18, 19, 22, 23, 24, 25, 26, 35, 36, 37, 38, 39, 43, 44, 45, 56, 59, 60, 62, 63, 64, 66, 68, 71, 74], [0.0, 0.0, 0.1125, 0.0, 0.3016, 0.306, 0.2505, 0.0, 0.0, 0.0, 0.0, 0.0, 0.2753, 0.2259, 0.0, 0.08932, 0.2344, 0.0, 0.0, 0.0, 0.0, 0.0, 0.2399, 0.3732, 0.0, 0.0, 0.0, 0.0, 0.0, 0.0, 0.0, 0.006508]): _vg.add([_i], _w, 'REPLACE')
_vg = ob_swimmyplesiosaurmesh.vertex_groups.new(name='Tail.002')
for _i, _w in zip([6, 7, 8, 9, 10, 22, 23, 24, 25, 26, 35, 36, 37, 40, 45, 56, 59, 60, 62, 63, 64, 66], [0.0, 0.0, 0.0, 0.0, 0.0, 0.0, 0.0, 0.0, 0.0, 0.0, 0.0, 0.0, 0.0, 0.4529, 0.0, 0.0, 0.0, 0.0, 0.0, 0.0, 0.0, 0.0]): _vg.add([_i], _w, 'REPLACE')
_vg = ob_swimmyplesiosaurmesh.vertex_groups.new(name='Hip.L')
for _i, _w in zip([0, 1, 2, 5, 7, 8, 18, 19, 22, 23, 24, 36, 37, 38, 39, 43, 44, 45, 50, 51, 54, 59, 61, 62, 63, 64, 66, 68, 69, 70, 71, 74], [0.0, 0.02183, 0.0, 0.0, 0.0, 0.0, 0.0, 0.2603, 0.3065, 0.0, 0.0, 0.0, 0.0, 0.0, 0.0, 0.0, 0.0, 0.01911, 0.0, 0.0, 0.0, 0.0, 0.0, 0.0, 0.0, 0.0, 0.0, 0.0, 0.0, 0.0, 0.0, 0.0]): _vg.add([_i], _w, 'REPLACE')
_vg = ob_swimmyplesiosaurmesh.vertex_groups.new(name='Foreleg.L')
for _i, _w in zip([0, 1, 2, 3, 4, 5, 6, 7, 8, 9, 10, 17, 18, 19, 21, 22, 23, 24, 25, 26, 34, 35, 36, 37, 38, 39, 40, 43, 44, 45, 48, 49, 50, 51, 54, 56, 59, 60, 61, 62, 63, 64, 66, 68, 69, 71, 74], [0.0, 0.0, 0.0, 0.0, 0.0, 0.0, 0.0, 0.0, 0.0, 0.0, 0.0, 0.0, 0.0, 0.0, 0.0, 0.0, 0.0, 0.0, 0.0, 0.0, 0.0, 0.01198, 0.0, 0.0, 0.0, 0.0, 0.0, 0.0189, 0.05136, 0.0, 0.0, 0.0, 0.0, 0.0, 0.0, 0.0, 0.0, 0.02207, 0.002244, 0.1834, 0.1945, 0.1157, 0.09486, 0.1118, 0.04499, 0.06597, 0.06543]): _vg.add([_i], _w, 'REPLACE')
_vg = ob_swimmyplesiosaurmesh.vertex_groups.new(name='BackFlipper.L')
for _i, _w in zip([0, 1, 2, 5, 6, 7, 8, 9, 10, 17, 18, 19, 22, 23, 24, 25, 26, 35, 36, 37, 38, 39, 40, 43, 44, 45, 50, 51, 54, 56, 59, 60, 61, 62, 63, 64, 65, 66, 68, 69, 70, 71, 72, 74], [0.0, 0.0, 0.0, 0.0, 0.0, 0.0, 0.0, 0.0, 0.0, 0.0, 0.0, 0.0, 0.0, 0.0, 0.0, 0.0, 0.0, 0.0, 0.003143, 0.0, 0.0, 0.0, 0.0, 0.0, 0.0, 0.0, 0.0, 0.0, 0.0, 0.0, 0.0, 0.0, 0.0, 0.1306, 0.1343, 0.1289, 0.0, 0.1232, 0.1439, 0.1562, 0.0, 0.1884, 0.0, 0.2123]): _vg.add([_i], _w, 'REPLACE')
_vg = ob_swimmyplesiosaurmesh.vertex_groups.new(name='Hip.R')
for _i, _w in zip([0, 1, 2, 6, 7, 18, 35, 38, 39, 43, 44, 45, 51, 54, 60, 61], [0.08304, 0.05616, 0.1987, 0.002076, 0.004039, 0.0524, 0.002866, 0.08005, 0.06657, 0.001669, 0.06584, 0.004455, 0.0277, 0.007798, 0.06169, 0.032]): _vg.add([_i], _w, 'REPLACE')
_vg = ob_swimmyplesiosaurmesh.vertex_groups.new(name='Foreleg.R')
for _i, _w in zip([0, 1, 2, 6, 7, 9, 10, 18, 25, 26, 35, 38, 39, 43, 44, 45, 50, 51, 54, 56, 60, 61], [0.0, 0.06892, 0.3713, 0.01635, 0.01266, 0.0, 0.0, 0.0, 0.0, 0.0, 0.02581, 0.0, 0.0, 0.006666, 0.07003, 0.02048, 0.008171, 0.04274, 0.0254, 0.0, 0.3498, 0.03793]): _vg.add([_i], _w, 'REPLACE')
_vg = ob_swimmyplesiosaurmesh.vertex_groups.new(name='BackFlipper.R')
for _i, _w in zip([0, 1, 2, 3, 4, 5, 6, 7, 8, 9, 10, 17, 18, 19, 21, 22, 23, 24, 25, 26, 34, 35, 36, 37, 38, 39, 40, 43, 44, 45, 48, 49, 50, 51, 54, 56, 59, 60, 61, 62, 63, 64, 65, 66, 68, 69, 70, 71, 72, 74, 75], [0.0, 0.0, 0.0, 0.0, 0.0, 0.0, 0.0, 0.0, 0.0, 0.0, 0.0, 0.0, 0.0, 0.0, 0.0, 0.0, 0.0, 0.0, 0.0, 0.0, 0.0, 0.0, 0.0, 0.009864, 0.0, 0.0, 0.0, 0.0, 0.0, 0.0, 0.0, 0.0, 0.0, 0.0, 0.0, 0.0, 0.0, 0.0, 0.3966, 0.0, 0.0, 0.0, 0.09406, 0.0, 0.0, 0.0, 0.2842, 0.0, 0.1603, 0.0, 0.0]): _vg.add([_i], _w, 'REPLACE')
_m = ob_swimmyplesiosaurmesh.modifiers.new('Armature', 'ARMATURE')
_m.object = ob_armature
ob_armature.location = (2.52e-16, 7.719, 1.135)
ob_armature.show_in_front = True
ob_armature.lineart.crease_threshold = 0.0

# ---- collection membership
col_collection.objects.link(ob_swimmyplesiosaurmesh)
col_collection.objects.link(ob_armature)

# ---- scene / render settings (as saved in the file)
scene.frame_start = 1; scene.frame_end = 40; scene.frame_set(46)
scene.render.engine = 'BLENDER_EEVEE_NEXT'
scene.render.resolution_x = 64
scene.render.resolution_y = 64
scene.render.film_transparent = True
scene.cycles.use_denoising = False
scene.cycles.samples = 128
scene.cycles.sampling_pattern = 'TABULATED_SOBOL'
scene.cycles.use_adaptive_sampling = False
scene.cycles.use_light_tree = False
scene.view_settings.view_transform = 'Filmic'
bpy.context.view_layer.update()

# ---- added for rendering (the .blend has no active camera and no usable light): camera, sun
cam_auto = bpy.data.cameras.new('AutoCamera')
cam_auto.lens = 50.0
cam_auto.sensor_width = 36.0
cam_auto.clip_end = 1000.0
ob_auto_camera = bpy.data.objects.new('AutoCamera', cam_auto)
scene.collection.objects.link(ob_auto_camera)
ob_auto_camera.location = (36.8813, -44.2476, 29.3787)
ob_auto_camera.rotation_euler = (1.09748, -7.21219e-08, 0.694738)
scene.camera = ob_auto_camera
light_auto_sun = bpy.data.lights.new('AutoSun', 'SUN')
light_auto_sun.energy = 3.0
light_auto_sun.angle = 0.0523599
ob_auto_sun = bpy.data.objects.new('AutoSun', light_auto_sun)
scene.collection.objects.link(ob_auto_sun)
ob_auto_sun.rotation_euler = (0.872665, 0.174533, 0.523599)
bpy.context.view_layer.update()
